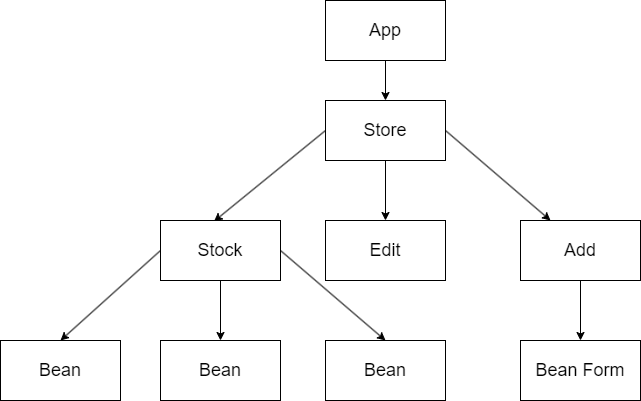

The diagram above was exported from draw.io. Its source (the exported page's mxGraphModel, read from the mxfile embedded in the PNG):
<mxGraphModel dx="1545" dy="621" grid="1" gridSize="10" guides="1" tooltips="1" connect="1" arrows="1" fold="1" page="1" pageScale="1" pageWidth="850" pageHeight="1100" math="0" shadow="0">
  <root>
    <mxCell id="0" />
    <mxCell id="1" parent="0" />
    <mxCell id="4" style="edgeStyle=none;html=1;exitX=0;exitY=0.5;exitDx=0;exitDy=0;entryX=0.446;entryY=0.014;entryDx=0;entryDy=0;entryPerimeter=0;fontFamily=Helvetica;fontSize=18;fontColor=#F0F0F0;" parent="1" source="16" target="3" edge="1">
      <mxGeometry relative="1" as="geometry" />
    </mxCell>
    <mxCell id="13" style="edgeStyle=none;html=1;exitX=1;exitY=0.5;exitDx=0;exitDy=0;entryX=0.25;entryY=0;entryDx=0;entryDy=0;fontFamily=Helvetica;fontSize=18;fontColor=#F0F0F0;" parent="1" source="16" target="12" edge="1">
      <mxGeometry relative="1" as="geometry" />
    </mxCell>
    <mxCell id="17" style="edgeStyle=none;html=1;exitX=0.5;exitY=1;exitDx=0;exitDy=0;" parent="1" source="2" target="16" edge="1">
      <mxGeometry relative="1" as="geometry" />
    </mxCell>
    <mxCell id="2" value="&lt;font style=&quot;font-size: 18px;&quot;&gt;App&lt;/font&gt;" style="whiteSpace=wrap;html=1;" parent="1" vertex="1">
      <mxGeometry x="365" y="20" width="120" height="60" as="geometry" />
    </mxCell>
    <mxCell id="9" style="edgeStyle=none;html=1;exitX=1;exitY=0.5;exitDx=0;exitDy=0;entryX=0.5;entryY=0;entryDx=0;entryDy=0;fontFamily=Helvetica;fontSize=18;fontColor=#F0F0F0;" parent="1" source="3" target="6" edge="1">
      <mxGeometry relative="1" as="geometry" />
    </mxCell>
    <mxCell id="10" style="edgeStyle=none;html=1;exitX=0.5;exitY=1;exitDx=0;exitDy=0;fontFamily=Helvetica;fontSize=18;fontColor=#F0F0F0;" parent="1" source="3" target="7" edge="1">
      <mxGeometry relative="1" as="geometry" />
    </mxCell>
    <mxCell id="11" style="edgeStyle=none;html=1;exitX=0;exitY=0.5;exitDx=0;exitDy=0;entryX=0.5;entryY=0;entryDx=0;entryDy=0;fontFamily=Helvetica;fontSize=18;fontColor=#F0F0F0;" parent="1" source="3" target="8" edge="1">
      <mxGeometry relative="1" as="geometry" />
    </mxCell>
    <mxCell id="3" value="&lt;span style=&quot;text-align: left;&quot;&gt;&lt;font style=&quot;font-size: 18px;&quot;&gt;Stock&lt;/font&gt;&lt;/span&gt;" style="whiteSpace=wrap;html=1;" parent="1" vertex="1">
      <mxGeometry x="200" y="240" width="120" height="60" as="geometry" />
    </mxCell>
    <mxCell id="6" value="&lt;span style=&quot;font-size: 18px; text-align: left;&quot;&gt;Bean&lt;/span&gt;" style="whiteSpace=wrap;html=1;" parent="1" vertex="1">
      <mxGeometry x="365" y="360" width="120" height="60" as="geometry" />
    </mxCell>
    <mxCell id="7" value="&lt;span style=&quot;font-size: 18px; text-align: left;&quot;&gt;Bean&lt;/span&gt;" style="whiteSpace=wrap;html=1;" parent="1" vertex="1">
      <mxGeometry x="200" y="360" width="120" height="60" as="geometry" />
    </mxCell>
    <mxCell id="8" value="&lt;span style=&quot;text-align: left;&quot;&gt;&lt;font style=&quot;font-size: 18px;&quot;&gt;Bean&lt;/font&gt;&lt;/span&gt;" style="whiteSpace=wrap;html=1;" parent="1" vertex="1">
      <mxGeometry x="40" y="360" width="120" height="60" as="geometry" />
    </mxCell>
    <mxCell id="15" style="edgeStyle=none;html=1;entryX=0.5;entryY=0;entryDx=0;entryDy=0;" parent="1" source="12" target="14" edge="1">
      <mxGeometry relative="1" as="geometry" />
    </mxCell>
    <mxCell id="12" value="&lt;font style=&quot;font-size: 18px;&quot;&gt;Add&lt;/font&gt;" style="whiteSpace=wrap;html=1;" parent="1" vertex="1">
      <mxGeometry x="560" y="240" width="120" height="60" as="geometry" />
    </mxCell>
    <mxCell id="14" value="&lt;span style=&quot;font-size: 18px; text-align: left;&quot;&gt;Bean Form&lt;/span&gt;" style="whiteSpace=wrap;html=1;" parent="1" vertex="1">
      <mxGeometry x="560" y="360" width="120" height="60" as="geometry" />
    </mxCell>
    <mxCell id="25" style="edgeStyle=none;html=1;exitX=0.5;exitY=1;exitDx=0;exitDy=0;entryX=0.5;entryY=0;entryDx=0;entryDy=0;" parent="1" source="16" target="18" edge="1">
      <mxGeometry relative="1" as="geometry" />
    </mxCell>
    <mxCell id="16" value="&lt;font style=&quot;font-size: 18px;&quot;&gt;Store&lt;br&gt;&lt;/font&gt;" style="whiteSpace=wrap;html=1;" parent="1" vertex="1">
      <mxGeometry x="365" y="120" width="120" height="60" as="geometry" />
    </mxCell>
    <mxCell id="18" value="&lt;span style=&quot;text-align: left;&quot;&gt;&lt;font style=&quot;font-size: 18px;&quot;&gt;Edit&lt;br&gt;&lt;/font&gt;&lt;/span&gt;" style="whiteSpace=wrap;html=1;" parent="1" vertex="1">
      <mxGeometry x="365" y="240" width="120" height="60" as="geometry" />
    </mxCell>
  </root>
</mxGraphModel>